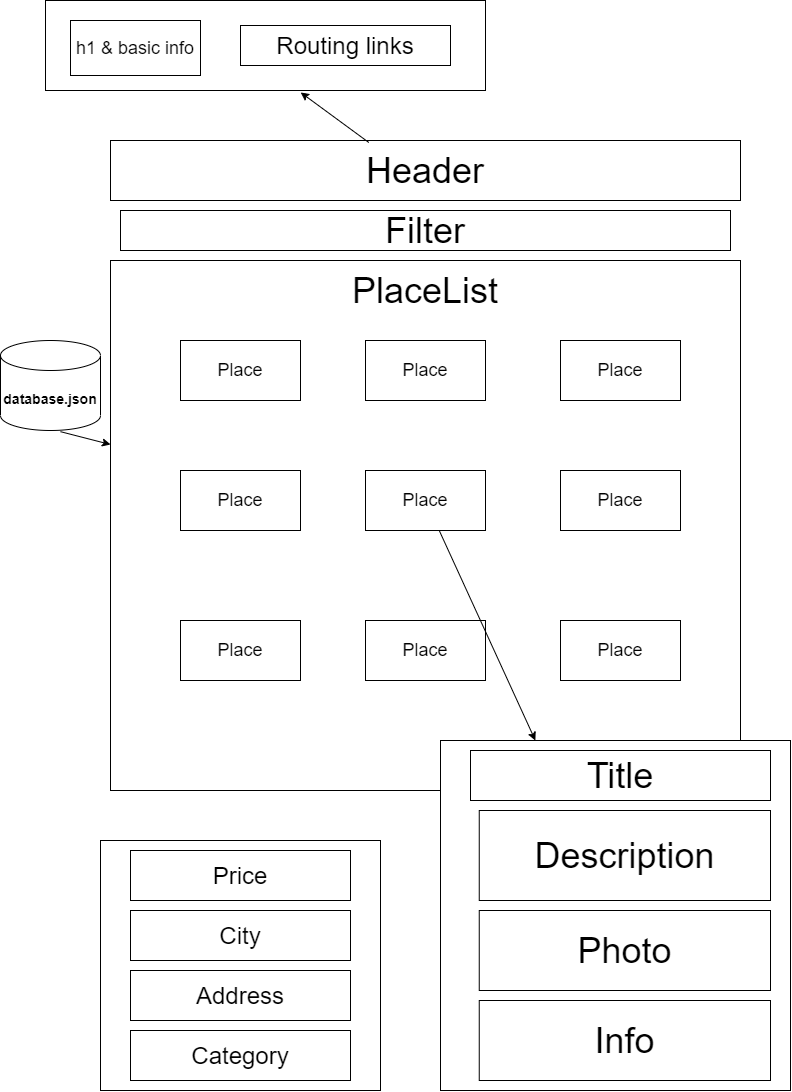

The diagram above was exported from draw.io. Its source (the exported page's mxGraphModel, read from the mxfile embedded in the PNG):
<mxGraphModel dx="2031" dy="1089" grid="1" gridSize="10" guides="1" tooltips="1" connect="1" arrows="1" fold="1" page="1" pageScale="1" pageWidth="827" pageHeight="1169" math="0" shadow="0">
  <root>
    <mxCell id="0" />
    <mxCell id="1" parent="0" />
    <mxCell id="zHUazml0TSL0haYrbvxj-1" value="&lt;font style=&quot;font-size: 36px&quot;&gt;Header&lt;/font&gt;" style="rounded=0;whiteSpace=wrap;html=1;" parent="1" vertex="1">
      <mxGeometry x="120" y="180" width="630" height="60" as="geometry" />
    </mxCell>
    <mxCell id="zHUazml0TSL0haYrbvxj-2" value="" style="rounded=0;whiteSpace=wrap;html=1;align=center;" parent="1" vertex="1">
      <mxGeometry x="120" y="300" width="630" height="530" as="geometry" />
    </mxCell>
    <mxCell id="zHUazml0TSL0haYrbvxj-3" value="&lt;font style=&quot;font-size: 36px&quot;&gt;PlaceList&lt;/font&gt;" style="text;html=1;strokeColor=none;fillColor=none;align=center;verticalAlign=middle;whiteSpace=wrap;rounded=0;" parent="1" vertex="1">
      <mxGeometry x="300" y="310" width="270" height="40" as="geometry" />
    </mxCell>
    <mxCell id="zHUazml0TSL0haYrbvxj-4" value="&lt;font style=&quot;font-size: 18px&quot;&gt;Place&lt;/font&gt;" style="rounded=0;whiteSpace=wrap;html=1;" parent="1" vertex="1">
      <mxGeometry x="190" y="380" width="120" height="60" as="geometry" />
    </mxCell>
    <mxCell id="zHUazml0TSL0haYrbvxj-5" value="&lt;font style=&quot;font-size: 18px&quot;&gt;Place&lt;/font&gt;" style="rounded=0;whiteSpace=wrap;html=1;" parent="1" vertex="1">
      <mxGeometry x="375" y="380" width="120" height="60" as="geometry" />
    </mxCell>
    <mxCell id="zHUazml0TSL0haYrbvxj-6" value="&lt;font style=&quot;font-size: 18px&quot;&gt;Place&lt;/font&gt;" style="rounded=0;whiteSpace=wrap;html=1;" parent="1" vertex="1">
      <mxGeometry x="570" y="380" width="120" height="60" as="geometry" />
    </mxCell>
    <mxCell id="zHUazml0TSL0haYrbvxj-7" value="&lt;font style=&quot;font-size: 18px&quot;&gt;Place&lt;/font&gt;" style="rounded=0;whiteSpace=wrap;html=1;" parent="1" vertex="1">
      <mxGeometry x="375" y="510" width="120" height="60" as="geometry" />
    </mxCell>
    <mxCell id="zHUazml0TSL0haYrbvxj-8" value="&lt;font style=&quot;font-size: 18px&quot;&gt;Place&lt;/font&gt;" style="rounded=0;whiteSpace=wrap;html=1;" parent="1" vertex="1">
      <mxGeometry x="570" y="510" width="120" height="60" as="geometry" />
    </mxCell>
    <mxCell id="zHUazml0TSL0haYrbvxj-9" value="&lt;font style=&quot;font-size: 18px&quot;&gt;Place&lt;/font&gt;" style="rounded=0;whiteSpace=wrap;html=1;" parent="1" vertex="1">
      <mxGeometry x="190" y="510" width="120" height="60" as="geometry" />
    </mxCell>
    <mxCell id="zHUazml0TSL0haYrbvxj-10" value="&lt;font style=&quot;font-size: 18px&quot;&gt;Place&lt;/font&gt;" style="rounded=0;whiteSpace=wrap;html=1;" parent="1" vertex="1">
      <mxGeometry x="190" y="660" width="120" height="60" as="geometry" />
    </mxCell>
    <mxCell id="zHUazml0TSL0haYrbvxj-11" value="&lt;font style=&quot;font-size: 18px&quot;&gt;Place&lt;/font&gt;" style="rounded=0;whiteSpace=wrap;html=1;" parent="1" vertex="1">
      <mxGeometry x="375" y="660" width="120" height="60" as="geometry" />
    </mxCell>
    <mxCell id="zHUazml0TSL0haYrbvxj-12" value="&lt;font style=&quot;font-size: 18px&quot;&gt;Place&lt;/font&gt;" style="rounded=0;whiteSpace=wrap;html=1;" parent="1" vertex="1">
      <mxGeometry x="570" y="660" width="120" height="60" as="geometry" />
    </mxCell>
    <mxCell id="zHUazml0TSL0haYrbvxj-14" value="" style="endArrow=classic;html=1;exitX=0.6;exitY=1.013;exitDx=0;exitDy=0;exitPerimeter=0;" parent="1" source="zHUazml0TSL0haYrbvxj-15" target="zHUazml0TSL0haYrbvxj-2" edge="1">
      <mxGeometry width="50" height="50" relative="1" as="geometry">
        <mxPoint x="90" y="490" as="sourcePoint" />
        <mxPoint x="150" y="525" as="targetPoint" />
      </mxGeometry>
    </mxCell>
    <mxCell id="zHUazml0TSL0haYrbvxj-15" value="&lt;b&gt;&lt;font style=&quot;font-size: 14px&quot;&gt;database.json&lt;/font&gt;&lt;/b&gt;" style="shape=cylinder3;whiteSpace=wrap;html=1;boundedLbl=1;backgroundOutline=1;size=15;" parent="1" vertex="1">
      <mxGeometry x="10" y="380" width="100" height="90" as="geometry" />
    </mxCell>
    <mxCell id="zHUazml0TSL0haYrbvxj-16" value="" style="rounded=0;whiteSpace=wrap;html=1;" parent="1" vertex="1">
      <mxGeometry x="450" y="780" width="350" height="350" as="geometry" />
    </mxCell>
    <mxCell id="zHUazml0TSL0haYrbvxj-18" value="&lt;font style=&quot;font-size: 36px&quot;&gt;Title&lt;/font&gt;" style="rounded=0;whiteSpace=wrap;html=1;" parent="1" vertex="1">
      <mxGeometry x="480" y="790" width="300" height="50" as="geometry" />
    </mxCell>
    <mxCell id="zHUazml0TSL0haYrbvxj-19" value="&lt;font style=&quot;font-size: 36px&quot;&gt;Description&lt;/font&gt;" style="rounded=0;whiteSpace=wrap;html=1;" parent="1" vertex="1">
      <mxGeometry x="488.75" y="850" width="291.25" height="90" as="geometry" />
    </mxCell>
    <mxCell id="zHUazml0TSL0haYrbvxj-20" value="&lt;font style=&quot;font-size: 36px&quot;&gt;Photo&lt;/font&gt;" style="rounded=0;whiteSpace=wrap;html=1;" parent="1" vertex="1">
      <mxGeometry x="488.75" y="950" width="291.25" height="80" as="geometry" />
    </mxCell>
    <mxCell id="zHUazml0TSL0haYrbvxj-21" value="" style="endArrow=classic;html=1;" parent="1" source="zHUazml0TSL0haYrbvxj-7" target="zHUazml0TSL0haYrbvxj-16" edge="1">
      <mxGeometry width="50" height="50" relative="1" as="geometry">
        <mxPoint x="390" y="600" as="sourcePoint" />
        <mxPoint x="440" y="550" as="targetPoint" />
      </mxGeometry>
    </mxCell>
    <mxCell id="zHUazml0TSL0haYrbvxj-27" value="" style="rounded=0;whiteSpace=wrap;html=1;" parent="1" vertex="1">
      <mxGeometry x="55" y="40" width="440" height="90" as="geometry" />
    </mxCell>
    <mxCell id="zHUazml0TSL0haYrbvxj-31" value="&lt;span style=&quot;font-size: 18px&quot;&gt;h1 &amp;amp; basic info&lt;/span&gt;" style="rounded=0;whiteSpace=wrap;html=1;" parent="1" vertex="1">
      <mxGeometry x="80" y="60" width="130" height="55" as="geometry" />
    </mxCell>
    <mxCell id="zHUazml0TSL0haYrbvxj-32" value="&lt;font style=&quot;font-size: 24px&quot;&gt;Routing links&lt;/font&gt;" style="rounded=0;whiteSpace=wrap;html=1;" parent="1" vertex="1">
      <mxGeometry x="250" y="65" width="210" height="40" as="geometry" />
    </mxCell>
    <mxCell id="zHUazml0TSL0haYrbvxj-33" value="" style="endArrow=classic;html=1;exitX=0.41;exitY=0.033;exitDx=0;exitDy=0;exitPerimeter=0;entryX=0.58;entryY=1.022;entryDx=0;entryDy=0;entryPerimeter=0;" parent="1" source="zHUazml0TSL0haYrbvxj-1" target="zHUazml0TSL0haYrbvxj-27" edge="1">
      <mxGeometry width="50" height="50" relative="1" as="geometry">
        <mxPoint x="390" y="330" as="sourcePoint" />
        <mxPoint x="570" y="130" as="targetPoint" />
      </mxGeometry>
    </mxCell>
    <mxCell id="QF4nYwURqidIwZcBfEcy-9" value="&lt;font style=&quot;font-size: 36px&quot;&gt;Info&lt;/font&gt;" style="rounded=0;whiteSpace=wrap;html=1;" vertex="1" parent="1">
      <mxGeometry x="488.75" y="1040" width="291.25" height="80" as="geometry" />
    </mxCell>
    <mxCell id="QF4nYwURqidIwZcBfEcy-10" value="" style="rounded=0;whiteSpace=wrap;html=1;" vertex="1" parent="1">
      <mxGeometry x="110" y="880" width="280" height="250" as="geometry" />
    </mxCell>
    <mxCell id="QF4nYwURqidIwZcBfEcy-11" value="&lt;font style=&quot;font-size: 24px&quot;&gt;Price&lt;/font&gt;" style="rounded=0;whiteSpace=wrap;html=1;" vertex="1" parent="1">
      <mxGeometry x="140" y="890" width="220" height="50" as="geometry" />
    </mxCell>
    <mxCell id="QF4nYwURqidIwZcBfEcy-12" value="&lt;font style=&quot;font-size: 24px&quot;&gt;City&lt;/font&gt;&lt;span style=&quot;color: rgba(0 , 0 , 0 , 0) ; font-family: monospace ; font-size: 0px&quot;&gt;%3CmxGraphModel%3E%3Croot%3E%3CmxCell%20id%3D%220%22%2F%3E%3CmxCell%20id%3D%221%22%20parent%3D%220%22%2F%3E%3CmxCell%20id%3D%222%22%20value%3D%22%26lt%3Bfont%20style%3D%26quot%3Bfont-size%3A%2024px%26quot%3B%26gt%3BTitle%26lt%3B%2Ffont%26gt%3B%22%20style%3D%22rounded%3D0%3BwhiteSpace%3Dwrap%3Bhtml%3D1%3B%22%20vertex%3D%221%22%20parent%3D%221%22%3E%3CmxGeometry%20x%3D%22140%22%20y%3D%22890%22%20width%3D%22220%22%20height%3D%2250%22%20as%3D%22geometry%22%2F%3E%3C%2FmxCell%3E%3C%2Froot%3E%3C%2FmxGraphModel%3E&lt;/span&gt;" style="rounded=0;whiteSpace=wrap;html=1;" vertex="1" parent="1">
      <mxGeometry x="140" y="950" width="220" height="50" as="geometry" />
    </mxCell>
    <mxCell id="QF4nYwURqidIwZcBfEcy-13" value="&lt;span style=&quot;font-size: 24px&quot;&gt;Address&lt;/span&gt;" style="rounded=0;whiteSpace=wrap;html=1;" vertex="1" parent="1">
      <mxGeometry x="140" y="1010" width="220" height="50" as="geometry" />
    </mxCell>
    <mxCell id="QF4nYwURqidIwZcBfEcy-14" value="&lt;span style=&quot;font-size: 24px&quot;&gt;Category&lt;/span&gt;" style="rounded=0;whiteSpace=wrap;html=1;" vertex="1" parent="1">
      <mxGeometry x="140" y="1070" width="220" height="50" as="geometry" />
    </mxCell>
    <mxCell id="QF4nYwURqidIwZcBfEcy-15" value="&lt;font style=&quot;font-size: 36px&quot;&gt;Filter&lt;/font&gt;" style="rounded=0;whiteSpace=wrap;html=1;" vertex="1" parent="1">
      <mxGeometry x="130" y="250" width="610" height="40" as="geometry" />
    </mxCell>
  </root>
</mxGraphModel>